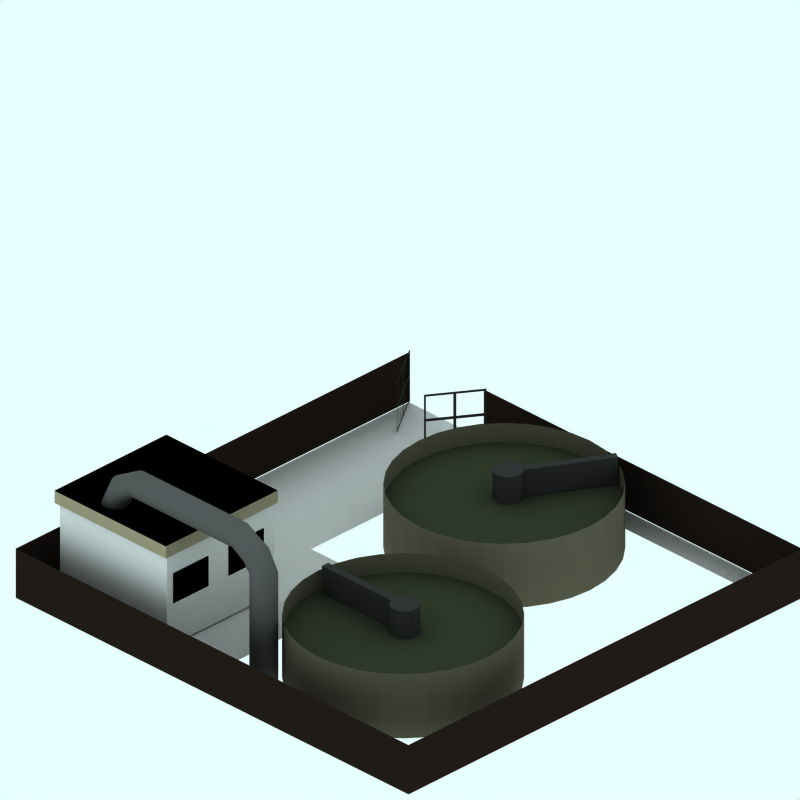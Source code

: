 # Source: 1960-sewage-works.blend  (saved by Blender 2.43.0; exported with 4.5.12 LTS)
import bpy
from mathutils import Matrix  # noqa: F401  (used for matrix-valued properties, if any)

bpy.ops.wm.read_factory_settings(use_empty=True)
scene = bpy.context.scene
scene.name = 'Scene'

# ---- collections
col_collection_1 = bpy.data.collections.new('Collection 1'); scene.collection.children.link(col_collection_1)
col_collection_2 = bpy.data.collections.new('Collection 2'); scene.collection.children.link(col_collection_2)
col_collection_2.hide_render = True
col_collection_2.hide_viewport = True
col_collection_3 = bpy.data.collections.new('Collection 3'); scene.collection.children.link(col_collection_3)

# ---- materials (node trees are filled in below, after node groups)
mat_interior = bpy.data.materials.new('Interior')
mat_interior.alpha_threshold = 0.0
mat_interior.diffuse_color = (0.0, 0.0, 0.0, 1.0)
mat_interior.roughness = 0.5
mat_interior.line_color = (0.0, 0.0, 0.0, 1.0)
mat_panel_001 = bpy.data.materials.new('Panel.001')
mat_panel_001.alpha_threshold = 0.0
mat_panel_001.preview_render_type = 'CUBE'
mat_panel_001.diffuse_color = (0.6299, 0.5956, 0.4932, 1.0)
mat_panel_001.specular_color = (1.0, 0.9999, 0.9999)
mat_panel_001.roughness = 0.5
mat_panel_001.line_color = (0.0, 0.0, 0.0, 1.0)
mat_material_005 = bpy.data.materials.new('Material.005')
mat_material_005.alpha_threshold = 0.0
mat_material_005.diffuse_color = (0.3454, 0.3454, 0.3454, 1.0)
mat_material_005.roughness = 0.5
mat_material_005.line_color = (0.0, 0.0, 0.0, 1.0)
mat_material_002 = bpy.data.materials.new('Material.002')
mat_material_002.alpha_threshold = 0.0
mat_material_002.diffuse_color = (0.4165, 0.3989, 0.332, 1.0)
mat_material_002.roughness = 0.5
mat_material_002.line_color = (0.0, 0.0, 0.0, 1.0)
mat_material_003 = bpy.data.materials.new('Material.003')
mat_material_003.alpha_threshold = 0.0
mat_material_003.diffuse_color = (0.2112, 0.2387, 0.175, 1.0)
mat_material_003.roughness = 0.5
mat_material_003.line_color = (0.0, 0.0, 0.0, 1.0)
mat_material_004 = bpy.data.materials.new('Material.004')
mat_material_004.alpha_threshold = 0.0
mat_material_004.diffuse_color = (0.2031, 0.2031, 0.2031, 1.0)
mat_material_004.roughness = 0.5
mat_material_004.line_color = (0.0, 0.0, 0.0, 1.0)
mat_feltroof = bpy.data.materials.new('FeltRoof')
mat_feltroof.alpha_threshold = 0.0
mat_feltroof.preview_render_type = 'FLAT'
mat_feltroof.diffuse_color = (0.0001, 9.999e-05, 9.999e-05, 1.0)
mat_feltroof.specular_color = (0.3765, 0.37, 0.37)
mat_feltroof.roughness = 0.5
mat_feltroof.line_color = (0.0, 0.0, 0.0, 1.0)
mat_brick = bpy.data.materials.new('Brick')
mat_brick.alpha_threshold = 0.0
mat_brick.preview_render_type = 'CUBE'
mat_brick.diffuse_color = (0.9216, 0.9215, 0.9215, 1.0)
mat_brick.specular_color = (1.0, 0.9999, 0.9999)
mat_brick.roughness = 0.5
mat_brick.line_color = (0.0, 0.0, 0.0, 1.0)
mat_brick_001 = bpy.data.materials.new('Brick.001')
mat_brick_001.alpha_threshold = 0.0
mat_brick_001.preview_render_type = 'CUBE'
mat_brick_001.diffuse_color = (0.132, 0.1042, 0.0883, 1.0)
mat_brick_001.specular_color = (1.0, 0.9999, 0.9999)
mat_brick_001.roughness = 0.5
mat_brick_001.line_color = (0.0, 0.0, 0.0, 1.0)
mat_material = bpy.data.materials.new('Material')
mat_material.alpha_threshold = 0.0
mat_material.diffuse_color = (0.1889, 0.1889, 0.1889, 1.0)
mat_material.roughness = 0.5
mat_material.line_color = (0.0, 0.0, 0.0, 1.0)
mat_wood = bpy.data.materials.new('Wood')
mat_wood.alpha_threshold = 0.0
mat_wood.preview_render_type = 'CUBE'
mat_wood.diffuse_color = (0.196, 0.1493, 0.05721, 1.0)
mat_wood.specular_color = (1.0, 0.9999, 0.9999)
mat_wood.roughness = 0.5
mat_wood.line_color = (0.0, 0.0, 0.0, 1.0)
mat_pavement = bpy.data.materials.new('Pavement')
mat_pavement.alpha_threshold = 0.0
mat_pavement.preview_render_type = 'CUBE'
mat_pavement.diffuse_color = (0.8111, 0.8031, 0.8031, 1.0)
mat_pavement.specular_color = (1.0, 0.9999, 0.9999)
mat_pavement.roughness = 0.5
mat_pavement.line_color = (0.0, 0.0, 0.0, 1.0)

# ---- material node trees

# ---- world
world_world = bpy.data.worlds.new('World'); scene.world = world_world
world_world.color = (0.9059, 1.0, 1.0)
world_world.use_sun_shadow = False
world_world.sun_shadow_jitter_overblur = 0.0
world_world.cycles.sampling_method = 'MANUAL'
world_world.cycles.sample_map_resolution = 256

# ---- cameras
cam_camera_001 = bpy.data.cameras.new('Camera.001')
cam_camera_001.type = 'ORTHO'
cam_camera_001.passepartout_alpha = 0.2
cam_camera_001.clip_end = 100.0
cam_camera_001.lens = 35.0
cam_camera_001.ortho_scale = 12.0
cam_camera_001.display_size = 5.91
cam_camera_001.show_passepartout = False
cam_camera_001.show_safe_areas = True
cam_camera_001.dof.focus_distance = 0.0
cam_camera_001.dof.aperture_fstop = 128.0

# ---- lights
light_lamp = bpy.data.lights.new('Lamp', 'SPOT')
light_lamp.transmission_factor = 0.0
light_lamp.energy = 8.0
light_lamp.shadow_buffer_clip_start = 0.5
light_lamp.shadow_soft_size = 1.0
light_lamp.shadow_maximum_resolution = 0.006
light_lamp.use_absolute_resolution = True
light_lamp.cycles.use_multiple_importance_sampling = False

# ---- meshes
me_plane_004 = bpy.data.meshes.new('Plane.004')
me_plane_004.from_pydata([(0.6437, 0.2597, 1.972), (0.6437, -0.2597, 1.972), (-0.1, -0.2597, 1.972), (-0.1, 0.2597, 1.972)], [], [(0, 3, 2, 1)])
me_plane_004.materials.append(mat_interior)
me_plane_004.use_remesh_preserve_volume = False
me_plane_004.use_remesh_preserve_attributes = False
me_plane_004.use_mirror_vertex_groups = False
me_plane_004.update()
me_plane_003 = bpy.data.meshes.new('Plane.003')
me_plane_003.from_pydata([(0.6437, 0.2597, 1.972), (0.6437, -0.2597, 1.972), (-0.1, -0.2597, 1.972), (-0.1, 0.2597, 1.972)], [], [(0, 3, 2, 1)])
me_plane_003.materials.append(mat_interior)
me_plane_003.use_remesh_preserve_volume = False
me_plane_003.use_remesh_preserve_attributes = False
me_plane_003.use_mirror_vertex_groups = False
me_plane_003.update()
me_plane_002 = bpy.data.meshes.new('Plane.002')
me_plane_002.from_pydata([(0.6437, 0.2597, 1.972), (0.6437, -0.2597, 1.972), (-0.1, -0.2597, 1.972), (-0.1, 0.2597, 1.972)], [], [(0, 3, 2, 1)])
me_plane_002.materials.append(mat_interior)
me_plane_002.use_remesh_preserve_volume = False
me_plane_002.use_remesh_preserve_attributes = False
me_plane_002.use_mirror_vertex_groups = False
me_plane_002.update()
me_plane_001 = bpy.data.meshes.new('Plane.001')
me_plane_001.from_pydata([(0.297, -0.7699, 1.934), (0.297, 0.5607, 1.934), (-0.297, 0.5607, 1.934), (-0.297, -0.7699, 1.934)], [], [(0, 3, 2, 1)])
me_plane_001.materials.append(mat_panel_001)
me_plane_001.use_remesh_preserve_volume = False
me_plane_001.use_remesh_preserve_attributes = False
me_plane_001.use_mirror_vertex_groups = False
me_plane_001.update()
me_cylinder_005 = bpy.data.meshes.new('Cylinder.005')
me_cylinder_005.from_pydata([(0.1526, 0.1526, -0.9999), (0.1794, 0.1199, -0.9999), (0.1993, 0.08256, -0.9999), (0.2116, 0.04209, -0.9999), (0.2158, -4.469e-07, -0.9999), (0.2116, -0.04209, -0.9999), (0.1993, -0.08257, -0.9999), (0.1794, -0.1199, -0.9999), (0.1526, -0.1526, -0.9999), (0.1199, -0.1794, -0.9999), (0.08256, -0.1993, -0.9999), (0.04209, -0.2116, -0.9999), (-4.683e-07, -0.2158, -0.9999), (-0.04209, -0.2116, -0.9999), (-0.08257, -0.1993, -0.9999), (-0.1199, -0.1794, -0.9999), (-0.1526, -0.1526, -0.9999), (-0.1794, -0.1199, -0.9999), (-0.1993, -0.08257, -0.9999), (-0.2116, -0.04209, -0.9999), (-0.2158, -2.549e-07, -0.9999), (-0.2116, 0.04209, -0.9999), (-0.1993, 0.08257, -0.9999), (-0.1794, 0.1199, -0.9999), (-0.1526, 0.1526, -0.9999), (-0.1199, 0.1794, -0.9999), (-0.08257, 0.1993, -0.9999), (-0.04209, 0.2116, -0.9999), (-5.168e-08, 0.2158, -0.9999), (0.04209, 0.2116, -0.9999), (0.08257, 0.1993, -0.9999), (0.1199, 0.1794, -0.9999), (0.1526, 0.1526, 0.8745), (0.1794, 0.1199, 0.8745), (0.1993, 0.08256, 0.8745), (0.2116, 0.04209, 0.8745), (0.2158, -9.476e-07, 0.8745), (0.2116, -0.04209, 0.8745), (0.1993, -0.08257, 0.8745), (0.1794, -0.1199, 0.8745), (0.1526, -0.1526, 0.8745), (0.1199, -0.1794, 0.8745), (0.08256, -0.1993, 0.8745), (0.04209, -0.2116, 0.8745), (-1.974e-07, -0.2158, 0.8745), (-0.04209, -0.2116, 0.8745), (-0.08257, -0.1993, 0.8745), (-0.1199, -0.1794, 0.8745), (-0.1526, -0.1526, 0.8745), (-0.1794, -0.1199, 0.8745), (-0.1993, -0.08257, 0.8745), (-0.2116, -0.04209, 0.8745), (-0.2158, -1.349e-06, 0.8745), (-0.2116, 0.04209, 0.8745), (-0.1993, 0.08256, 0.8745), (-0.1794, 0.1199, 0.8745), (-0.1526, 0.1526, 0.8745), (-0.1199, 0.1794, 0.8745), (-0.08257, 0.1993, 0.8745), (-0.04209, 0.2116, 0.8745), (-1.969e-06, 0.2158, 0.8745), (0.04209, 0.2116, 0.8745), (0.08256, 0.1993, 0.8745), (0.1199, 0.1794, 0.8745), (-3.98e-07, -4.632e-07, -0.9999), (0.1199, 0.2837, 0.9985), (0.08256, 0.2978, 0.9844), (0.04209, 0.3065, 0.9758), (-1.964e-06, 0.3094, 0.9728), (-0.04209, 0.3065, 0.9758), (-0.08257, 0.2978, 0.9844), (-0.1199, 0.2837, 0.9985), (-0.1526, 0.2647, 1.018), (-0.1794, 0.2416, 1.041), (-0.1993, 0.2152, 1.067), (-0.2116, 0.1866, 1.096), (-0.2158, 0.1568, 1.125), (-0.2116, 0.1271, 1.155), (-0.1993, 0.09845, 1.184), (-0.1794, 0.07207, 1.21), (-0.1526, 0.04896, 1.233), (-0.1199, 0.02998, 1.252), (-0.08257, 0.01588, 1.266), (-0.04209, 0.007203, 1.275), (-2.02e-07, 0.004272, 1.278), (0.04209, 0.007203, 1.275), (0.08256, 0.01588, 1.266), (0.1199, 0.02998, 1.252), (0.1526, 0.04896, 1.233), (0.1794, 0.07207, 1.21), (0.1993, 0.09845, 1.184), (0.2116, 0.1271, 1.155), (0.2158, 0.1568, 1.125), (0.2116, 0.1866, 1.096), (0.1993, 0.2152, 1.067), (0.1794, 0.2416, 1.041), (0.1526, 0.2647, 1.018), (0.1526, 0.5071, 1.177), (0.1794, 0.5071, 1.209), (0.1993, 0.5071, 1.247), (0.2116, 0.5071, 1.287), (0.2158, 0.5071, 1.329), (0.2116, 0.5071, 1.371), (0.1993, 0.5071, 1.412), (0.1794, 0.5071, 1.449), (0.1526, 0.5071, 1.482), (0.1199, 0.5071, 1.509), (0.08256, 0.5071, 1.529), (0.04209, 0.5071, 1.541), (-2.117e-07, 0.5071, 1.545), (-0.04209, 0.5071, 1.541), (-0.08257, 0.5071, 1.529), (-0.1199, 0.5071, 1.509), (-0.1526, 0.5071, 1.482), (-0.1794, 0.5071, 1.449), (-0.1993, 0.5071, 1.412), (-0.2116, 0.5071, 1.371), (-0.2158, 0.5071, 1.329), (-0.2116, 0.5071, 1.287), (-0.1993, 0.5071, 1.247), (-0.1794, 0.5071, 1.209), (-0.1526, 0.5071, 1.177), (-0.1199, 0.5071, 1.15), (-0.08257, 0.5071, 1.13), (-0.04209, 0.5071, 1.118), (-1.97e-06, 0.5071, 1.114), (0.04209, 0.5071, 1.118), (0.08256, 0.5071, 1.13), (0.1199, 0.5071, 1.15), (0.1199, 2.692, 1.15), (0.08256, 2.692, 1.13), (0.04209, 2.692, 1.118), (-1.97e-06, 2.692, 1.114), (-0.04209, 2.692, 1.118), (-0.08257, 2.692, 1.13), (-0.1199, 2.692, 1.15), (-0.1526, 2.692, 1.177), (-0.1794, 2.692, 1.209), (-0.1993, 2.692, 1.247), (-0.2116, 2.692, 1.287), (-0.2158, 2.692, 1.329), (-0.2116, 2.692, 1.371), (-0.1993, 2.692, 1.412), (-0.1794, 2.692, 1.449), (-0.1526, 2.692, 1.482), (-0.1199, 2.692, 1.509), (-0.08257, 2.692, 1.529), (-0.04209, 2.692, 1.541), (-2.117e-07, 2.692, 1.545), (0.04209, 2.692, 1.541), (0.08256, 2.692, 1.529), (0.1199, 2.692, 1.509), (0.1526, 2.692, 1.482), (0.1794, 2.692, 1.449), (0.1993, 2.692, 1.412), (0.2116, 2.692, 1.371), (0.2158, 2.692, 1.329), (0.2116, 2.692, 1.287), (0.1993, 2.692, 1.247), (0.1794, 2.692, 1.209), (0.1526, 2.692, 1.177), (0.1526, 2.888, 1.023), (0.1794, 2.911, 1.046), (0.1993, 2.937, 1.072), (0.2116, 2.966, 1.101), (0.2158, 2.996, 1.131), (0.2116, 3.025, 1.16), (0.1993, 3.054, 1.189), (0.1794, 3.08, 1.215), (0.1526, 3.103, 1.238), (0.1199, 3.122, 1.257), (0.08256, 3.136, 1.272), (0.04209, 3.145, 1.28), (-2.098e-07, 3.148, 1.283), (-0.04209, 3.145, 1.28), (-0.08257, 3.136, 1.272), (-0.1199, 3.122, 1.257), (-0.1526, 3.103, 1.238), (-0.1794, 3.08, 1.215), (-0.1993, 3.054, 1.189), (-0.2116, 3.025, 1.16), (-0.2158, 2.996, 1.131), (-0.2116, 2.966, 1.101), (-0.1993, 2.937, 1.072), (-0.1794, 2.911, 1.046), (-0.1526, 2.888, 1.023), (-0.1199, 2.869, 1.004), (-0.08257, 2.855, 0.9897), (-0.04209, 2.846, 0.981), (-1.972e-06, 2.843, 0.9781), (0.04209, 2.846, 0.981), (0.08256, 2.855, 0.9897), (0.1199, 2.869, 1.004), (-4.059e-07, 3.236, 0.6287), (0.1199, 3.057, 0.6287), (0.08256, 3.037, 0.6287), (0.04209, 3.024, 0.6287), (-1.977e-06, 3.02, 0.6287), (-0.04209, 3.024, 0.6287), (-0.08257, 3.037, 0.6287), (-0.1199, 3.057, 0.6287), (-0.1526, 3.083, 0.6287), (-0.1794, 3.116, 0.6287), (-0.1993, 3.153, 0.6287), (-0.2116, 3.194, 0.6287), (-0.2158, 3.236, 0.6287), (-0.2116, 3.278, 0.6287), (-0.1993, 3.319, 0.6287), (-0.1794, 3.356, 0.6287), (-0.1526, 3.389, 0.6287), (-0.1199, 3.415, 0.6287), (-0.08257, 3.435, 0.6287), (-0.04209, 3.448, 0.6287), (-2.053e-07, 3.452, 0.6287), (0.04209, 3.448, 0.6287), (0.08256, 3.435, 0.6287), (0.1199, 3.415, 0.6287), (0.1526, 3.389, 0.6287), (0.1794, 3.356, 0.6287), (0.1993, 3.319, 0.6287), (0.2116, 3.278, 0.6287), (0.2158, 3.236, 0.6287), (0.2116, 3.194, 0.6287), (0.1993, 3.153, 0.6287), (0.1794, 3.116, 0.6287), (0.1526, 3.083, 0.6287)], [], [(64, 0, 1), (64, 1, 2), (64, 2, 3), (64, 3, 4), (64, 4, 5), (64, 5, 6), (64, 6, 7), (64, 7, 8), (64, 8, 9), (64, 9, 10), (64, 10, 11), (64, 11, 12), (64, 12, 13), (64, 13, 14), (64, 14, 15), (64, 15, 16), (64, 16, 17), (64, 17, 18), (64, 18, 19), (64, 19, 20), (64, 20, 21), (64, 21, 22), (64, 22, 23), (64, 23, 24), (64, 24, 25), (64, 25, 26), (64, 26, 27), (64, 27, 28), (64, 28, 29), (64, 29, 30), (64, 30, 31), (31, 0, 64), (0, 32, 33, 1), (1, 33, 34, 2), (2, 34, 35, 3), (3, 35, 36, 4), (4, 36, 37, 5), (5, 37, 38, 6), (6, 38, 39, 7), (7, 39, 40, 8), (8, 40, 41, 9), (9, 41, 42, 10), (10, 42, 43, 11), (11, 43, 44, 12), (12, 44, 45, 13), (13, 45, 46, 14), (14, 46, 47, 15), (15, 47, 48, 16), (16, 48, 49, 17), (17, 49, 50, 18), (18, 50, 51, 19), (19, 51, 52, 20), (20, 52, 53, 21), (21, 53, 54, 22), (22, 54, 55, 23), (23, 55, 56, 24), (24, 56, 57, 25), (25, 57, 58, 26), (26, 58, 59, 27), (27, 59, 60, 28), (28, 60, 61, 29), (29, 61, 62, 30), (30, 62, 63, 31), (32, 0, 31, 63), (32, 63, 65, 96), (63, 62, 66, 65), (62, 61, 67, 66), (61, 60, 68, 67), (60, 59, 69, 68), (59, 58, 70, 69), (58, 57, 71, 70), (57, 56, 72, 71), (56, 55, 73, 72), (55, 54, 74, 73), (54, 53, 75, 74), (53, 52, 76, 75), (52, 51, 77, 76), (51, 50, 78, 77), (50, 49, 79, 78), (49, 48, 80, 79), (48, 47, 81, 80), (47, 46, 82, 81), (46, 45, 83, 82), (45, 44, 84, 83), (44, 43, 85, 84), (43, 42, 86, 85), (42, 41, 87, 86), (41, 40, 88, 87), (40, 39, 89, 88), (39, 38, 90, 89), (38, 37, 91, 90), (37, 36, 92, 91), (36, 35, 93, 92), (35, 34, 94, 93), (34, 33, 95, 94), (33, 32, 96, 95), (95, 96, 97, 98), (94, 95, 98, 99), (93, 94, 99, 100), (92, 93, 100, 101), (91, 92, 101, 102), (90, 91, 102, 103), (89, 90, 103, 104), (88, 89, 104, 105), (87, 88, 105, 106), (86, 87, 106, 107), (85, 86, 107, 108), (84, 85, 108, 109), (83, 84, 109, 110), (82, 83, 110, 111), (81, 82, 111, 112), (80, 81, 112, 113), (79, 80, 113, 114), (78, 79, 114, 115), (77, 78, 115, 116), (76, 77, 116, 117), (75, 76, 117, 118), (74, 75, 118, 119), (73, 74, 119, 120), (72, 73, 120, 121), (71, 72, 121, 122), (70, 71, 122, 123), (69, 70, 123, 124), (68, 69, 124, 125), (67, 68, 125, 126), (66, 67, 126, 127), (65, 66, 127, 128), (96, 65, 128, 97), (97, 128, 129, 160), (128, 127, 130, 129), (127, 126, 131, 130), (126, 125, 132, 131), (125, 124, 133, 132), (124, 123, 134, 133), (123, 122, 135, 134), (122, 121, 136, 135), (121, 120, 137, 136), (120, 119, 138, 137), (119, 118, 139, 138), (118, 117, 140, 139), (117, 116, 141, 140), (116, 115, 142, 141), (115, 114, 143, 142), (114, 113, 144, 143), (113, 112, 145, 144), (112, 111, 146, 145), (111, 110, 147, 146), (110, 109, 148, 147), (109, 108, 149, 148), (108, 107, 150, 149), (107, 106, 151, 150), (106, 105, 152, 151), (105, 104, 153, 152), (104, 103, 154, 153), (103, 102, 155, 154), (102, 101, 156, 155), (101, 100, 157, 156), (100, 99, 158, 157), (99, 98, 159, 158), (98, 97, 160, 159), (159, 160, 161, 162), (158, 159, 162, 163), (157, 158, 163, 164), (156, 157, 164, 165), (155, 156, 165, 166), (154, 155, 166, 167), (153, 154, 167, 168), (152, 153, 168, 169), (151, 152, 169, 170), (150, 151, 170, 171), (149, 150, 171, 172), (148, 149, 172, 173), (147, 148, 173, 174), (146, 147, 174, 175), (145, 146, 175, 176), (144, 145, 176, 177), (143, 144, 177, 178), (142, 143, 178, 179), (141, 142, 179, 180), (140, 141, 180, 181), (139, 140, 181, 182), (138, 139, 182, 183), (137, 138, 183, 184), (136, 137, 184, 185), (135, 136, 185, 186), (134, 135, 186, 187), (133, 134, 187, 188), (132, 133, 188, 189), (131, 132, 189, 190), (130, 131, 190, 191), (129, 130, 191, 192), (160, 129, 192, 161), (161, 192, 194, 225), (192, 191, 195, 194), (191, 190, 196, 195), (190, 189, 197, 196), (189, 188, 198, 197), (188, 187, 199, 198), (187, 186, 200, 199), (186, 185, 201, 200), (185, 184, 202, 201), (184, 183, 203, 202), (183, 182, 204, 203), (182, 181, 205, 204), (181, 180, 206, 205), (180, 179, 207, 206), (179, 178, 208, 207), (178, 177, 209, 208), (177, 176, 210, 209), (176, 175, 211, 210), (175, 174, 212, 211), (174, 173, 213, 212), (173, 172, 214, 213), (172, 171, 215, 214), (171, 170, 216, 215), (170, 169, 217, 216), (169, 168, 218, 217), (168, 167, 219, 218), (167, 166, 220, 219), (166, 165, 221, 220), (165, 164, 222, 221), (164, 163, 223, 222), (163, 162, 224, 223), (162, 161, 225, 224), (193, 224, 225), (193, 223, 224), (193, 222, 223), (193, 221, 222), (193, 220, 221), (193, 219, 220), (193, 218, 219), (193, 217, 218), (193, 216, 217), (193, 215, 216), (193, 214, 215), (193, 213, 214), (193, 212, 213), (193, 211, 212), (193, 210, 211), (193, 209, 210), (193, 208, 209), (193, 207, 208), (193, 206, 207), (193, 205, 206), (193, 204, 205), (193, 203, 204), (193, 202, 203), (193, 201, 202), (193, 200, 201), (193, 199, 200), (193, 198, 199), (193, 197, 198), (193, 196, 197), (193, 195, 196), (193, 194, 195), (193, 225, 194)])
me_cylinder_005.polygons.foreach_set('use_smooth', [True] * 256)
me_cylinder_005.materials.append(mat_material_005)
me_cylinder_005.use_remesh_preserve_volume = False
me_cylinder_005.use_remesh_preserve_attributes = False
me_cylinder_005.use_mirror_vertex_groups = False
me_cylinder_005.update()
me_cylinder_004 = bpy.data.meshes.new('Cylinder.004')
me_cylinder_004.from_pydata([(-1.283, -1.283, -1.036), (-1.509, -1.008, -1.036), (-1.676, -0.6944, -1.036), (-1.78, -0.354, -1.036), (-1.815, -1.799e-06, -1.036), (-1.78, 0.354, -1.036), (-1.676, 0.6944, -1.036), (-1.509, 1.008, -1.036), (-1.283, 1.283, -1.036), (-1.008, 1.509, -1.036), (-0.6944, 1.676, -1.036), (-0.354, 1.78, -1.036), (-8.372e-07, 1.815, -1.036), (0.354, 1.78, -1.036), (0.6944, 1.676, -1.036), (1.008, 1.509, -1.036), (1.283, 1.283, -1.036), (1.509, 1.008, -1.036), (1.676, 0.6944, -1.036), (1.78, 0.354, -1.036), (1.815, -3.414e-06, -1.036), (1.78, -0.354, -1.036), (1.676, -0.6944, -1.036), (1.509, -1.008, -1.036), (1.283, -1.283, -1.036), (1.008, -1.509, -1.036), (0.6944, -1.676, -1.036), (0.354, -1.78, -1.036), (-4.341e-06, -1.815, -1.036), (-0.354, -1.78, -1.036), (-0.6944, -1.676, -1.036), (-1.008, -1.509, -1.036), (-1.283, -1.283, -1.815), (-1.509, -1.008, -1.815), (-1.676, -0.6944, -1.815), (-1.78, -0.354, -1.815), (-1.815, 2.412e-06, -1.815), (-1.78, 0.354, -1.815), (-1.676, 0.6944, -1.815), (-1.509, 1.008, -1.815), (-1.283, 1.283, -1.815), (-1.008, 1.509, -1.815), (-0.6944, 1.676, -1.815), (-0.354, 1.78, -1.815), (-3.116e-06, 1.815, -1.815), (0.354, 1.78, -1.815), (0.6944, 1.676, -1.815), (1.008, 1.509, -1.815), (1.283, 1.283, -1.815), (1.509, 1.008, -1.815), (1.676, 0.6944, -1.815), (1.78, 0.354, -1.815), (1.815, 5.786e-06, -1.815), (1.78, -0.354, -1.815), (1.676, -0.6944, -1.815), (1.509, -1.008, -1.815), (1.283, -1.283, -1.815), (1.008, -1.509, -1.815), (0.6944, -1.676, -1.815), (0.354, -1.78, -1.815), (1.178e-05, -1.815, -1.815), (-0.354, -1.78, -1.815), (-0.6944, -1.676, -1.815), (-1.008, -1.509, -1.815), (-1.429e-06, -1.662e-06, -1.815), (-1.283, -1.283, -0.7046), (-1.509, -1.008, -0.7046), (-1.676, -0.6944, -0.7046), (-1.78, -0.354, -0.7046), (-1.815, -1.799e-06, -0.7046), (-1.78, 0.354, -0.7046), (-1.676, 0.6944, -0.7046), (-1.509, 1.008, -0.7046), (-1.283, 1.283, -0.7046), (-1.008, 1.509, -0.7046), (-0.6944, 1.676, -0.7046), (-0.354, 1.78, -0.7046), (-8.372e-07, 1.815, -0.7046), (0.354, 1.78, -0.7046), (0.6944, 1.676, -0.7046), (1.008, 1.509, -0.7046), (1.283, 1.283, -0.7046), (1.509, 1.008, -0.7046), (1.676, 0.6944, -0.7046), (1.78, 0.354, -0.7046), (1.815, -3.414e-06, -0.7046), (1.78, -0.354, -0.7046), (1.676, -0.6944, -0.7046), (1.509, -1.008, -0.7046), (1.283, -1.283, -0.7046), (1.008, -1.509, -0.7046), (0.6944, -1.676, -0.7046), (0.354, -1.78, -0.7046), (-4.341e-06, -1.815, -0.7046), (-0.354, -1.78, -0.7046), (-0.6944, -1.676, -0.7046), (-1.008, -1.509, -0.7046)], [], [(64, 33, 32), (64, 34, 33), (64, 35, 34), (64, 36, 35), (64, 37, 36), (64, 38, 37), (64, 39, 38), (64, 40, 39), (64, 41, 40), (64, 42, 41), (64, 43, 42), (64, 44, 43), (64, 45, 44), (64, 46, 45), (64, 47, 46), (64, 48, 47), (64, 49, 48), (64, 50, 49), (64, 51, 50), (64, 52, 51), (64, 53, 52), (64, 54, 53), (64, 55, 54), (64, 56, 55), (64, 57, 56), (64, 58, 57), (64, 59, 58), (64, 60, 59), (64, 61, 60), (64, 62, 61), (64, 63, 62), (64, 32, 63), (0, 32, 33, 1), (1, 33, 34, 2), (2, 34, 35, 3), (3, 35, 36, 4), (4, 36, 37, 5), (5, 37, 38, 6), (6, 38, 39, 7), (7, 39, 40, 8), (8, 40, 41, 9), (9, 41, 42, 10), (10, 42, 43, 11), (11, 43, 44, 12), (12, 44, 45, 13), (13, 45, 46, 14), (14, 46, 47, 15), (15, 47, 48, 16), (16, 48, 49, 17), (17, 49, 50, 18), (18, 50, 51, 19), (19, 51, 52, 20), (20, 52, 53, 21), (21, 53, 54, 22), (22, 54, 55, 23), (23, 55, 56, 24), (24, 56, 57, 25), (25, 57, 58, 26), (26, 58, 59, 27), (27, 59, 60, 28), (28, 60, 61, 29), (29, 61, 62, 30), (30, 62, 63, 31), (32, 0, 31, 63), (0, 1, 66, 65), (1, 2, 67, 66), (2, 3, 68, 67), (3, 4, 69, 68), (4, 5, 70, 69), (5, 6, 71, 70), (6, 7, 72, 71), (7, 8, 73, 72), (8, 9, 74, 73), (9, 10, 75, 74), (10, 11, 76, 75), (11, 12, 77, 76), (12, 13, 78, 77), (13, 14, 79, 78), (14, 15, 80, 79), (15, 16, 81, 80), (16, 17, 82, 81), (17, 18, 83, 82), (18, 19, 84, 83), (19, 20, 85, 84), (20, 21, 86, 85), (21, 22, 87, 86), (22, 23, 88, 87), (23, 24, 89, 88), (24, 25, 90, 89), (25, 26, 91, 90), (26, 27, 92, 91), (27, 28, 93, 92), (28, 29, 94, 93), (29, 30, 95, 94), (30, 31, 96, 95), (31, 0, 65, 96), (8, 9, 21, 22), (9, 10, 20, 21), (10, 11, 19, 20), (11, 12, 18, 19), (12, 13, 17, 18), (13, 14, 16, 17), (14, 15, 16), (7, 8, 22, 23), (6, 7, 23, 24), (5, 6, 24, 25), (4, 5, 25, 26), (3, 4, 26, 27), (2, 3, 27, 28), (1, 2, 28, 29), (0, 1, 29, 30), (0, 30, 31)])
me_cylinder_004.polygons.foreach_set('material_index', [0, 0, 0, 0, 0, 0, 0, 0, 0, 0, 0, 0, 0, 0, 0, 0, 0, 0, 0, 0, 0, 0, 0, 0, 0, 0, 0, 0, 0, 0, 0, 0, 0, 0, 0, 0, 0, 0, 0, 0, 0, 0, 0, 0, 0, 0, 0, 0, 0, 0, 0, 0, 0, 0, 0, 0, 0, 0, 0, 0, 0, 0, 0, 0, 0, 0, 0, 0, 0, 0, 0, 0, 0, 0, 0, 0, 0, 0, 0, 0, 0, 0, 0, 0, 0, 0, 0, 0, 0, 0, 0, 0, 0, 0, 0, 0, 1, 1, 1, 1, 1, 1, 1, 1, 1, 1, 1, 1, 1, 1, 1, 1])
me_cylinder_004.materials.append(mat_material_002)
me_cylinder_004.materials.append(mat_material_003)
me_cylinder_004.use_remesh_preserve_volume = False
me_cylinder_004.use_remesh_preserve_attributes = False
me_cylinder_004.use_mirror_vertex_groups = False
me_cylinder_004.update()
me_cylinder_003 = bpy.data.meshes.new('Cylinder.003')
me_cylinder_003.from_pydata([(0.09381, 0.1664, -0.9615), (0.1231, 0.1308, -0.9615), (0.1448, 0.09007, -0.9615), (0.1582, 0.04592, -0.9615), (0.1628, -4.338e-07, -0.9615), (0.1582, -0.04592, -0.9615), (0.1448, -0.09007, -0.9615), (0.1231, -0.1308, -0.9615), (0.09381, -0.1664, -0.9615), (0.05815, -0.1957, -0.9615), (0.01746, -0.2174, -0.9615), (-0.02669, -0.2308, -0.9615), (-0.07261, -0.2354, -0.9615), (-0.1185, -0.2308, -0.9615), (-0.1627, -0.2174, -0.9615), (-0.2034, -0.1957, -0.9615), (-0.239, -0.1664, -0.9615), (-0.2683, -0.1308, -0.9615), (-0.2901, -0.09007, -0.9615), (-0.3035, -0.04592, -0.9615), (-0.308, -2.244e-07, -0.9615), (-0.3035, 0.04592, -0.9615), (-0.2901, 0.09007, -0.9615), (-0.2683, 0.1308, -0.9615), (-0.239, 0.1664, -0.9615), (-0.2034, 0.1957, -0.9615), (-0.1627, 0.2174, -0.9615), (-0.1185, 0.2308, -0.9615), (-0.07261, 0.2354, -0.9615), (-0.02669, 0.2308, -0.9615), (0.01746, 0.2174, -0.9615), (0.05815, 0.1957, -0.9615), (0.09381, 0.1664, 0.2354), (0.1231, 0.1308, 0.2354), (0.1448, 0.09007, 0.2354), (0.1582, 0.04592, 0.2354), (0.1628, -9.8e-07, 0.2354), (0.1582, -0.04592, 0.2354), (0.1448, -0.09007, 0.2354), (0.1231, -0.1308, 0.2354), (0.09381, -0.1664, 0.2354), (0.05815, -0.1957, 0.2354), (0.01746, -0.2174, 0.2354), (-0.02669, -0.2308, 0.2354), (-0.07261, -0.2354, 0.2354), (-0.1185, -0.2308, 0.2354), (-0.1627, -0.2174, 0.2354), (-0.2034, -0.1957, 0.2354), (-0.239, -0.1664, 0.2354), (-0.2683, -0.1308, 0.2354), (-0.2901, -0.09007, 0.2354), (-0.3035, -0.04592, 0.2354), (-0.308, -1.418e-06, 0.2354), (-0.3035, 0.04592, 0.2354), (-0.2901, 0.09007, 0.2354), (-0.2683, 0.1308, 0.2354), (-0.239, 0.1664, 0.2354), (-0.2034, 0.1957, 0.2354), (-0.1627, 0.2174, 0.2354), (-0.1185, 0.2308, 0.2354), (-0.07261, 0.2354, 0.2354), (-0.0267, 0.2308, 0.2354), (0.01746, 0.2174, 0.2354), (0.05815, 0.1957, 0.2354), (-0.07261, -4.516e-07, -0.9615), (-0.07261, -4.516e-07, 0.2354), (-0.1379, 1.69, 0.2295), (-0.1379, 1.69, -0.2295), (-0.1379, -0.2295, -0.2295), (-0.1379, -0.2295, 0.2295), (-0.007363, 1.69, 0.2295), (-0.007363, 1.69, -0.2295), (-0.007363, -0.2295, -0.2295), (-0.007363, -0.2295, 0.2295)], [], [(64, 0, 1), (65, 33, 32), (64, 1, 2), (65, 34, 33), (64, 2, 3), (65, 35, 34), (64, 3, 4), (65, 36, 35), (64, 4, 5), (65, 37, 36), (64, 5, 6), (65, 38, 37), (64, 6, 7), (65, 39, 38), (64, 7, 8), (65, 40, 39), (64, 8, 9), (65, 41, 40), (64, 9, 10), (65, 42, 41), (64, 10, 11), (65, 43, 42), (64, 11, 12), (65, 44, 43), (64, 12, 13), (65, 45, 44), (64, 13, 14), (65, 46, 45), (64, 14, 15), (65, 47, 46), (64, 15, 16), (65, 48, 47), (64, 16, 17), (65, 49, 48), (64, 17, 18), (65, 50, 49), (64, 18, 19), (65, 51, 50), (64, 19, 20), (65, 52, 51), (64, 20, 21), (65, 53, 52), (64, 21, 22), (65, 54, 53), (64, 22, 23), (65, 55, 54), (64, 23, 24), (65, 56, 55), (64, 24, 25), (65, 57, 56), (64, 25, 26), (65, 58, 57), (64, 26, 27), (65, 59, 58), (64, 27, 28), (65, 60, 59), (64, 28, 29), (65, 61, 60), (64, 29, 30), (65, 62, 61), (64, 30, 31), (65, 63, 62), (31, 0, 64), (65, 32, 63), (0, 32, 33, 1), (1, 33, 34, 2), (2, 34, 35, 3), (3, 35, 36, 4), (4, 36, 37, 5), (5, 37, 38, 6), (6, 38, 39, 7), (7, 39, 40, 8), (8, 40, 41, 9), (9, 41, 42, 10), (10, 42, 43, 11), (11, 43, 44, 12), (12, 44, 45, 13), (13, 45, 46, 14), (14, 46, 47, 15), (15, 47, 48, 16), (16, 48, 49, 17), (17, 49, 50, 18), (18, 50, 51, 19), (19, 51, 52, 20), (20, 52, 53, 21), (21, 53, 54, 22), (22, 54, 55, 23), (23, 55, 56, 24), (24, 56, 57, 25), (25, 57, 58, 26), (26, 58, 59, 27), (27, 59, 60, 28), (28, 60, 61, 29), (29, 61, 62, 30), (30, 62, 63, 31), (32, 0, 31, 63), (68, 69, 66, 67), (70, 73, 72, 71), (66, 70, 71, 67), (67, 71, 72, 68), (68, 72, 73, 69), (69, 73, 70, 66)])
me_cylinder_003.materials.append(mat_material_004)
me_cylinder_003.use_remesh_preserve_volume = False
me_cylinder_003.use_remesh_preserve_attributes = False
me_cylinder_003.use_mirror_vertex_groups = False
me_cylinder_003.update()
me_cylinder_001 = bpy.data.meshes.new('Cylinder.001')
me_cylinder_001.from_pydata([(0.09381, 0.1664, -0.9615), (0.1231, 0.1308, -0.9615), (0.1448, 0.09007, -0.9615), (0.1582, 0.04592, -0.9615), (0.1628, -4.338e-07, -0.9615), (0.1582, -0.04592, -0.9615), (0.1448, -0.09007, -0.9615), (0.1231, -0.1308, -0.9615), (0.09381, -0.1664, -0.9615), (0.05815, -0.1957, -0.9615), (0.01746, -0.2174, -0.9615), (-0.02669, -0.2308, -0.9615), (-0.07261, -0.2354, -0.9615), (-0.1185, -0.2308, -0.9615), (-0.1627, -0.2174, -0.9615), (-0.2034, -0.1957, -0.9615), (-0.239, -0.1664, -0.9615), (-0.2683, -0.1308, -0.9615), (-0.2901, -0.09007, -0.9615), (-0.3035, -0.04592, -0.9615), (-0.308, -2.244e-07, -0.9615), (-0.3035, 0.04592, -0.9615), (-0.2901, 0.09007, -0.9615), (-0.2683, 0.1308, -0.9615), (-0.239, 0.1664, -0.9615), (-0.2034, 0.1957, -0.9615), (-0.1627, 0.2174, -0.9615), (-0.1185, 0.2308, -0.9615), (-0.07261, 0.2354, -0.9615), (-0.02669, 0.2308, -0.9615), (0.01746, 0.2174, -0.9615), (0.05815, 0.1957, -0.9615), (0.09381, 0.1664, 0.2354), (0.1231, 0.1308, 0.2354), (0.1448, 0.09007, 0.2354), (0.1582, 0.04592, 0.2354), (0.1628, -9.8e-07, 0.2354), (0.1582, -0.04592, 0.2354), (0.1448, -0.09007, 0.2354), (0.1231, -0.1308, 0.2354), (0.09381, -0.1664, 0.2354), (0.05815, -0.1957, 0.2354), (0.01746, -0.2174, 0.2354), (-0.02669, -0.2308, 0.2354), (-0.07261, -0.2354, 0.2354), (-0.1185, -0.2308, 0.2354), (-0.1627, -0.2174, 0.2354), (-0.2034, -0.1957, 0.2354), (-0.239, -0.1664, 0.2354), (-0.2683, -0.1308, 0.2354), (-0.2901, -0.09007, 0.2354), (-0.3035, -0.04592, 0.2354), (-0.308, -1.418e-06, 0.2354), (-0.3035, 0.04592, 0.2354), (-0.2901, 0.09007, 0.2354), (-0.2683, 0.1308, 0.2354), (-0.239, 0.1664, 0.2354), (-0.2034, 0.1957, 0.2354), (-0.1627, 0.2174, 0.2354), (-0.1185, 0.2308, 0.2354), (-0.07261, 0.2354, 0.2354), (-0.0267, 0.2308, 0.2354), (0.01746, 0.2174, 0.2354), (0.05815, 0.1957, 0.2354), (-0.07261, -4.516e-07, -0.9615), (-0.07261, -4.516e-07, 0.2354), (-0.1379, 1.69, 0.2295), (-0.1379, 1.69, -0.2295), (-0.1379, -0.2295, -0.2295), (-0.1379, -0.2295, 0.2295), (-0.007363, 1.69, 0.2295), (-0.007363, 1.69, -0.2295), (-0.007363, -0.2295, -0.2295), (-0.007363, -0.2295, 0.2295)], [], [(64, 0, 1), (65, 33, 32), (64, 1, 2), (65, 34, 33), (64, 2, 3), (65, 35, 34), (64, 3, 4), (65, 36, 35), (64, 4, 5), (65, 37, 36), (64, 5, 6), (65, 38, 37), (64, 6, 7), (65, 39, 38), (64, 7, 8), (65, 40, 39), (64, 8, 9), (65, 41, 40), (64, 9, 10), (65, 42, 41), (64, 10, 11), (65, 43, 42), (64, 11, 12), (65, 44, 43), (64, 12, 13), (65, 45, 44), (64, 13, 14), (65, 46, 45), (64, 14, 15), (65, 47, 46), (64, 15, 16), (65, 48, 47), (64, 16, 17), (65, 49, 48), (64, 17, 18), (65, 50, 49), (64, 18, 19), (65, 51, 50), (64, 19, 20), (65, 52, 51), (64, 20, 21), (65, 53, 52), (64, 21, 22), (65, 54, 53), (64, 22, 23), (65, 55, 54), (64, 23, 24), (65, 56, 55), (64, 24, 25), (65, 57, 56), (64, 25, 26), (65, 58, 57), (64, 26, 27), (65, 59, 58), (64, 27, 28), (65, 60, 59), (64, 28, 29), (65, 61, 60), (64, 29, 30), (65, 62, 61), (64, 30, 31), (65, 63, 62), (31, 0, 64), (65, 32, 63), (0, 32, 33, 1), (1, 33, 34, 2), (2, 34, 35, 3), (3, 35, 36, 4), (4, 36, 37, 5), (5, 37, 38, 6), (6, 38, 39, 7), (7, 39, 40, 8), (8, 40, 41, 9), (9, 41, 42, 10), (10, 42, 43, 11), (11, 43, 44, 12), (12, 44, 45, 13), (13, 45, 46, 14), (14, 46, 47, 15), (15, 47, 48, 16), (16, 48, 49, 17), (17, 49, 50, 18), (18, 50, 51, 19), (19, 51, 52, 20), (20, 52, 53, 21), (21, 53, 54, 22), (22, 54, 55, 23), (23, 55, 56, 24), (24, 56, 57, 25), (25, 57, 58, 26), (26, 58, 59, 27), (27, 59, 60, 28), (28, 60, 61, 29), (29, 61, 62, 30), (30, 62, 63, 31), (32, 0, 31, 63), (68, 69, 66, 67), (70, 73, 72, 71), (66, 70, 71, 67), (67, 71, 72, 68), (68, 72, 73, 69), (69, 73, 70, 66)])
me_cylinder_001.materials.append(mat_material_004)
me_cylinder_001.use_remesh_preserve_volume = False
me_cylinder_001.use_remesh_preserve_attributes = False
me_cylinder_001.use_mirror_vertex_groups = False
me_cylinder_001.update()
me_cylinder_002 = bpy.data.meshes.new('Cylinder.002')
me_cylinder_002.from_pydata([(-1.283, -1.283, -1.036), (-1.509, -1.008, -1.036), (-1.676, -0.6944, -1.036), (-1.78, -0.354, -1.036), (-1.815, -1.799e-06, -1.036), (-1.78, 0.354, -1.036), (-1.676, 0.6944, -1.036), (-1.509, 1.008, -1.036), (-1.283, 1.283, -1.036), (-1.008, 1.509, -1.036), (-0.6944, 1.676, -1.036), (-0.354, 1.78, -1.036), (-8.372e-07, 1.815, -1.036), (0.354, 1.78, -1.036), (0.6944, 1.676, -1.036), (1.008, 1.509, -1.036), (1.283, 1.283, -1.036), (1.509, 1.008, -1.036), (1.676, 0.6944, -1.036), (1.78, 0.354, -1.036), (1.815, -3.414e-06, -1.036), (1.78, -0.354, -1.036), (1.676, -0.6944, -1.036), (1.509, -1.008, -1.036), (1.283, -1.283, -1.036), (1.008, -1.509, -1.036), (0.6944, -1.676, -1.036), (0.354, -1.78, -1.036), (-4.341e-06, -1.815, -1.036), (-0.354, -1.78, -1.036), (-0.6944, -1.676, -1.036), (-1.008, -1.509, -1.036), (-1.283, -1.283, -1.815), (-1.509, -1.008, -1.815), (-1.676, -0.6944, -1.815), (-1.78, -0.354, -1.815), (-1.815, 2.412e-06, -1.815), (-1.78, 0.354, -1.815), (-1.676, 0.6944, -1.815), (-1.509, 1.008, -1.815), (-1.283, 1.283, -1.815), (-1.008, 1.509, -1.815), (-0.6944, 1.676, -1.815), (-0.354, 1.78, -1.815), (-3.116e-06, 1.815, -1.815), (0.354, 1.78, -1.815), (0.6944, 1.676, -1.815), (1.008, 1.509, -1.815), (1.283, 1.283, -1.815), (1.509, 1.008, -1.815), (1.676, 0.6944, -1.815), (1.78, 0.354, -1.815), (1.815, 5.786e-06, -1.815), (1.78, -0.354, -1.815), (1.676, -0.6944, -1.815), (1.509, -1.008, -1.815), (1.283, -1.283, -1.815), (1.008, -1.509, -1.815), (0.6944, -1.676, -1.815), (0.354, -1.78, -1.815), (1.178e-05, -1.815, -1.815), (-0.354, -1.78, -1.815), (-0.6944, -1.676, -1.815), (-1.008, -1.509, -1.815), (-1.429e-06, -1.662e-06, -1.815), (-1.283, -1.283, -0.7046), (-1.509, -1.008, -0.7046), (-1.676, -0.6944, -0.7046), (-1.78, -0.354, -0.7046), (-1.815, -1.799e-06, -0.7046), (-1.78, 0.354, -0.7046), (-1.676, 0.6944, -0.7046), (-1.509, 1.008, -0.7046), (-1.283, 1.283, -0.7046), (-1.008, 1.509, -0.7046), (-0.6944, 1.676, -0.7046), (-0.354, 1.78, -0.7046), (-8.372e-07, 1.815, -0.7046), (0.354, 1.78, -0.7046), (0.6944, 1.676, -0.7046), (1.008, 1.509, -0.7046), (1.283, 1.283, -0.7046), (1.509, 1.008, -0.7046), (1.676, 0.6944, -0.7046), (1.78, 0.354, -0.7046), (1.815, -3.414e-06, -0.7046), (1.78, -0.354, -0.7046), (1.676, -0.6944, -0.7046), (1.509, -1.008, -0.7046), (1.283, -1.283, -0.7046), (1.008, -1.509, -0.7046), (0.6944, -1.676, -0.7046), (0.354, -1.78, -0.7046), (-4.341e-06, -1.815, -0.7046), (-0.354, -1.78, -0.7046), (-0.6944, -1.676, -0.7046), (-1.008, -1.509, -0.7046)], [], [(64, 33, 32), (64, 34, 33), (64, 35, 34), (64, 36, 35), (64, 37, 36), (64, 38, 37), (64, 39, 38), (64, 40, 39), (64, 41, 40), (64, 42, 41), (64, 43, 42), (64, 44, 43), (64, 45, 44), (64, 46, 45), (64, 47, 46), (64, 48, 47), (64, 49, 48), (64, 50, 49), (64, 51, 50), (64, 52, 51), (64, 53, 52), (64, 54, 53), (64, 55, 54), (64, 56, 55), (64, 57, 56), (64, 58, 57), (64, 59, 58), (64, 60, 59), (64, 61, 60), (64, 62, 61), (64, 63, 62), (64, 32, 63), (0, 32, 33, 1), (1, 33, 34, 2), (2, 34, 35, 3), (3, 35, 36, 4), (4, 36, 37, 5), (5, 37, 38, 6), (6, 38, 39, 7), (7, 39, 40, 8), (8, 40, 41, 9), (9, 41, 42, 10), (10, 42, 43, 11), (11, 43, 44, 12), (12, 44, 45, 13), (13, 45, 46, 14), (14, 46, 47, 15), (15, 47, 48, 16), (16, 48, 49, 17), (17, 49, 50, 18), (18, 50, 51, 19), (19, 51, 52, 20), (20, 52, 53, 21), (21, 53, 54, 22), (22, 54, 55, 23), (23, 55, 56, 24), (24, 56, 57, 25), (25, 57, 58, 26), (26, 58, 59, 27), (27, 59, 60, 28), (28, 60, 61, 29), (29, 61, 62, 30), (30, 62, 63, 31), (32, 0, 31, 63), (0, 1, 66, 65), (1, 2, 67, 66), (2, 3, 68, 67), (3, 4, 69, 68), (4, 5, 70, 69), (5, 6, 71, 70), (6, 7, 72, 71), (7, 8, 73, 72), (8, 9, 74, 73), (9, 10, 75, 74), (10, 11, 76, 75), (11, 12, 77, 76), (12, 13, 78, 77), (13, 14, 79, 78), (14, 15, 80, 79), (15, 16, 81, 80), (16, 17, 82, 81), (17, 18, 83, 82), (18, 19, 84, 83), (19, 20, 85, 84), (20, 21, 86, 85), (21, 22, 87, 86), (22, 23, 88, 87), (23, 24, 89, 88), (24, 25, 90, 89), (25, 26, 91, 90), (26, 27, 92, 91), (27, 28, 93, 92), (28, 29, 94, 93), (29, 30, 95, 94), (30, 31, 96, 95), (31, 0, 65, 96), (8, 9, 21, 22), (9, 10, 20, 21), (10, 11, 19, 20), (11, 12, 18, 19), (12, 13, 17, 18), (13, 14, 16, 17), (14, 15, 16), (7, 8, 22, 23), (6, 7, 23, 24), (5, 6, 24, 25), (4, 5, 25, 26), (3, 4, 26, 27), (2, 3, 27, 28), (1, 2, 28, 29), (0, 1, 29, 30), (0, 30, 31)])
me_cylinder_002.polygons.foreach_set('material_index', [0, 0, 0, 0, 0, 0, 0, 0, 0, 0, 0, 0, 0, 0, 0, 0, 0, 0, 0, 0, 0, 0, 0, 0, 0, 0, 0, 0, 0, 0, 0, 0, 0, 0, 0, 0, 0, 0, 0, 0, 0, 0, 0, 0, 0, 0, 0, 0, 0, 0, 0, 0, 0, 0, 0, 0, 0, 0, 0, 0, 0, 0, 0, 0, 0, 0, 0, 0, 0, 0, 0, 0, 0, 0, 0, 0, 0, 0, 0, 0, 0, 0, 0, 0, 0, 0, 0, 0, 0, 0, 0, 0, 0, 0, 0, 0, 1, 1, 1, 1, 1, 1, 1, 1, 1, 1, 1, 1, 1, 1, 1, 1])
me_cylinder_002.materials.append(mat_material_002)
me_cylinder_002.materials.append(mat_material_003)
me_cylinder_002.use_remesh_preserve_volume = False
me_cylinder_002.use_remesh_preserve_attributes = False
me_cylinder_002.use_mirror_vertex_groups = False
me_cylinder_002.update()
me_cube_003 = bpy.data.meshes.new('Cube.003')
me_cube_003.from_pydata([(1.458, 0.02308, -1.067), (1.458, -0.1887, -1.067), (-1.684, -0.1887, -1.067), (-1.684, 0.02308, -1.067), (1.458, 0.02308, 2.06), (1.458, -0.1887, 2.06), (-1.684, -0.1887, 2.06), (-1.684, 0.02308, 2.06)], [], [(0, 1, 2, 3), (4, 7, 6, 5), (0, 4, 5, 1), (1, 5, 6, 2), (2, 6, 7, 3), (4, 0, 3, 7)])
me_cube_003.polygons.foreach_set('material_index', [0, 0, 0, 0, 0, 1])
me_cube_003.materials.append(mat_panel_001)
me_cube_003.materials.append(mat_feltroof)
me_cube_003.use_remesh_preserve_volume = False
me_cube_003.use_remesh_preserve_attributes = False
me_cube_003.use_mirror_vertex_groups = False
me_cube_003.update()
me_cube_001 = bpy.data.meshes.new('Cube.001')
me_cube_001.from_pydata([(1.504, 0.7751, -1.504), (1.504, -0.8835, -1.504), (-1.504, -0.8835, -1.504), (-1.504, 0.7751, -1.504), (1.504, 0.7751, 1.504), (1.504, -0.8835, 1.504), (-1.504, -0.8835, 1.504), (-1.504, 0.7751, 1.504)], [], [(0, 1, 2, 3), (4, 7, 6, 5), (0, 4, 5, 1), (1, 5, 6, 2), (2, 6, 7, 3), (4, 0, 3, 7)])
me_cube_001.polygons.foreach_set('material_index', [0, 0, 0, 0, 0, 1])
me_cube_001.materials.append(mat_brick)
me_cube_001.materials.append(mat_brick_001)
me_cube_001.use_remesh_preserve_volume = False
me_cube_001.use_remesh_preserve_attributes = False
me_cube_001.use_mirror_vertex_groups = False
me_cube_001.update()
me_cylinder = bpy.data.meshes.new('Cylinder')
me_cylinder.from_pydata([(0.004948, 0.004948, -0.181), (0.005819, 0.003888, -0.181), (0.006465, 0.002678, -0.181), (0.006864, 0.001365, -0.181), (0.006998, -5.86e-07, -0.181), (0.006864, -0.001366, -0.181), (0.006465, -0.002679, -0.181), (0.005819, -0.003889, -0.181), (0.004948, -0.004949, -0.181), (0.003888, -0.00582, -0.181), (0.002678, -0.006466, -0.181), (0.001365, -0.006865, -0.181), (-5.063e-07, -0.006999, -0.181), (-0.001366, -0.006865, -0.181), (-0.002679, -0.006466, -0.181), (-0.003889, -0.00582, -0.181), (-0.004949, -0.004949, -0.181), (-0.00582, -0.003889, -0.181), (-0.006466, -0.002679, -0.181), (-0.006865, -0.001366, -0.181), (-0.006999, -5.797e-07, -0.181), (-0.006865, 0.001365, -0.181), (-0.006466, 0.002678, -0.181), (-0.00582, 0.003888, -0.181), (-0.004949, 0.004948, -0.181), (-0.003889, 0.005819, -0.181), (-0.002679, 0.006465, -0.181), (-0.001366, 0.006864, -0.181), (-4.928e-07, 0.006998, -0.181), (0.001365, 0.006864, -0.181), (0.002678, 0.006465, -0.181), (0.003888, 0.005819, -0.181), (0.004948, 0.004948, 0.7042), (0.005819, 0.003888, 0.7042), (0.006465, 0.002678, 0.7042), (0.006864, 0.001365, 0.7042), (0.006998, -6.022e-07, 0.7042), (0.006864, -0.001366, 0.7042), (0.006465, -0.002679, 0.7042), (0.005819, -0.003889, 0.7042), (0.004948, -0.004949, 0.7042), (0.003888, -0.00582, 0.7042), (0.002678, -0.006466, 0.7042), (0.001365, -0.006865, 0.7042), (-4.975e-07, -0.006999, 0.7042), (-0.001366, -0.006865, 0.7042), (-0.002679, -0.006466, 0.7042), (-0.003889, -0.00582, 0.7042), (-0.004949, -0.004949, 0.7042), (-0.00582, -0.003889, 0.7042), (-0.006466, -0.002679, 0.7042), (-0.006865, -0.001366, 0.7042), (-0.006999, -6.152e-07, 0.7042), (-0.006865, 0.001365, 0.7042), (-0.006466, 0.002678, 0.7042), (-0.00582, 0.003888, 0.7042), (-0.004949, 0.004948, 0.7042), (-0.003889, 0.005819, 0.7042), (-0.002679, 0.006465, 0.7042), (-0.001366, 0.006864, 0.7042), (-5.549e-07, 0.006998, 0.7042), (0.001365, 0.006864, 0.7042), (0.002678, 0.006465, 0.7042), (0.003888, 0.005819, 0.7042), (-5.04e-07, -5.865e-07, -0.181), (-5.04e-07, -5.865e-07, 0.7042), (-0.7863, 0.5249, -0.181), (-0.7863, 0.5249, 0.7042), (-0.006466, 0.002678, -0.1478), (-0.006466, 0.002678, 0.2394), (-0.006466, 0.002678, 0.2837), (-0.006466, 0.002678, 0.671), (-0.02705, 0.01646, -0.181), (-0.3794, 0.2524, -0.181), (-0.4134, 0.2752, -0.181), (-0.7657, 0.5112, -0.181), (-0.7863, 0.5249, -0.1478), (-0.7863, 0.5249, 0.2394), (-0.7863, 0.5249, 0.2837), (-0.7863, 0.5249, 0.671), (-0.02705, 0.01646, 0.7042), (-0.3794, 0.2524, 0.7042), (-0.4134, 0.2752, 0.7042), (-0.7657, 0.5112, 0.7042), (-0.02705, 0.01646, 0.671), (-0.02705, 0.01646, 0.2837), (-0.02705, 0.01646, 0.2394), (-0.02705, 0.01646, -0.1478), (-0.3794, 0.2524, 0.671), (-0.3794, 0.2524, 0.2837), (-0.3794, 0.2524, 0.2394), (-0.3794, 0.2524, -0.1478), (-0.4134, 0.2752, 0.671), (-0.4134, 0.2752, 0.2837), (-0.4134, 0.2752, 0.2394), (-0.4134, 0.2752, -0.1478), (-0.7657, 0.5112, 0.671), (-0.7657, 0.5112, 0.2837), (-0.7657, 0.5112, 0.2394), (-0.7657, 0.5112, -0.1478), (-0.7657, 1.113, -0.1478), (-0.7657, 1.113, 0.2394), (-0.7657, 1.113, 0.2837), (-0.7657, 1.113, 0.671), (-0.4134, 1.349, -0.1478), (-0.4134, 1.349, 0.2394), (-0.4134, 1.349, 0.2837), (-0.4134, 1.349, 0.671), (-0.3794, 1.372, -0.1478), (-0.3794, 1.372, 0.2394), (-0.3794, 1.372, 0.2837), (-0.3794, 1.372, 0.671), (-0.02705, 1.608, -0.1478), (-0.02705, 1.608, 0.2394), (-0.02705, 1.608, 0.2837), (-0.02705, 1.608, 0.671), (-0.7657, 1.113, 0.7042), (-0.4134, 1.349, 0.7042), (-0.3794, 1.372, 0.7042), (-0.02705, 1.608, 0.7042), (-0.7863, 1.099, 0.671), (-0.7863, 1.099, 0.2837), (-0.7863, 1.099, 0.2394), (-0.7863, 1.099, -0.1478), (-0.7657, 1.113, -0.181), (-0.4134, 1.349, -0.181), (-0.3794, 1.372, -0.181), (-0.02705, 1.608, -0.181), (-0.006466, 1.622, 0.671), (-0.006466, 1.622, 0.2837), (-0.006466, 1.622, 0.2394), (-0.006466, 1.622, -0.1478), (-0.7863, 1.099, 0.7042), (-0.7863, 1.099, -0.181), (-5.066e-07, 1.624, 0.7042), (-5.066e-07, 1.624, -0.181), (0.003888, 1.619, 0.7042), (0.002678, 1.618, 0.7042), (0.001365, 1.617, 0.7042), (-5.513e-07, 1.617, 0.7042), (-0.001366, 1.617, 0.7042), (-0.002679, 1.618, 0.7042), (-0.003889, 1.619, 0.7042), (-0.004949, 1.619, 0.7042), (-0.00582, 1.62, 0.7042), (-0.006466, 1.622, 0.7042), (-0.006865, 1.623, 0.7042), (-0.006999, 1.624, 0.7042), (-0.006865, 1.626, 0.7042), (-0.006466, 1.627, 0.7042), (-0.00582, 1.628, 0.7042), (-0.004949, 1.629, 0.7042), (-0.003889, 1.63, 0.7042), (-0.002679, 1.631, 0.7042), (-0.001366, 1.631, 0.7042), (-4.917e-07, 1.631, 0.7042), (0.001365, 1.631, 0.7042), (0.002678, 1.631, 0.7042), (0.003888, 1.63, 0.7042), (0.004948, 1.629, 0.7042), (0.005819, 1.628, 0.7042), (0.006465, 1.627, 0.7042), (0.006864, 1.626, 0.7042), (0.006998, 1.624, 0.7042), (0.006864, 1.623, 0.7042), (0.006465, 1.622, 0.7042), (0.005819, 1.62, 0.7042), (0.004948, 1.619, 0.7042), (0.003888, 1.619, -0.181), (0.002678, 1.618, -0.181), (0.001365, 1.617, -0.181), (-4.917e-07, 1.617, -0.181), (-0.001366, 1.617, -0.181), (-0.002679, 1.618, -0.181), (-0.003889, 1.619, -0.181), (-0.004949, 1.619, -0.181), (-0.00582, 1.62, -0.181), (-0.006466, 1.622, -0.181), (-0.006865, 1.623, -0.181), (-0.006999, 1.624, -0.181), (-0.006865, 1.626, -0.181), (-0.006466, 1.627, -0.181), (-0.00582, 1.628, -0.181), (-0.004949, 1.629, -0.181), (-0.003889, 1.63, -0.181), (-0.002679, 1.631, -0.181), (-0.001366, 1.631, -0.181), (-5.066e-07, 1.631, -0.181), (0.001365, 1.631, -0.181), (0.002678, 1.631, -0.181), (0.003888, 1.63, -0.181), (0.004948, 1.629, -0.181), (0.005819, 1.628, -0.181), (0.006465, 1.627, -0.181), (0.006864, 1.626, -0.181), (0.006998, 1.624, -0.181), (0.006864, 1.623, -0.181), (0.006465, 1.622, -0.181), (0.005819, 1.62, -0.181), (0.004948, 1.619, -0.181)], [], [(64, 0, 1), (65, 33, 32), (64, 1, 2), (65, 34, 33), (64, 2, 3), (65, 35, 34), (64, 3, 4), (65, 36, 35), (64, 4, 5), (65, 37, 36), (64, 5, 6), (65, 38, 37), (64, 6, 7), (65, 39, 38), (64, 7, 8), (65, 40, 39), (64, 8, 9), (65, 41, 40), (64, 9, 10), (65, 42, 41), (64, 10, 11), (65, 43, 42), (64, 11, 12), (65, 44, 43), (64, 12, 13), (65, 45, 44), (64, 13, 14), (65, 46, 45), (64, 14, 15), (65, 47, 46), (64, 15, 16), (65, 48, 47), (64, 16, 17), (65, 49, 48), (64, 17, 18), (65, 50, 49), (64, 18, 19), (65, 51, 50), (64, 19, 20), (65, 52, 51), (64, 20, 21), (65, 53, 52), (64, 21, 22), (65, 54, 53), (64, 22, 23), (65, 55, 54), (64, 23, 24), (65, 56, 55), (64, 24, 25), (65, 57, 56), (64, 25, 26), (65, 58, 57), (64, 26, 27), (65, 59, 58), (64, 27, 28), (65, 60, 59), (64, 28, 29), (65, 61, 60), (64, 29, 30), (65, 62, 61), (64, 30, 31), (65, 63, 62), (31, 0, 64), (65, 32, 63), (0, 32, 33, 1), (1, 33, 34, 2), (2, 34, 35, 3), (3, 35, 36, 4), (4, 36, 37, 5), (5, 37, 38, 6), (6, 38, 39, 7), (7, 39, 40, 8), (8, 40, 41, 9), (9, 41, 42, 10), (10, 42, 43, 11), (11, 43, 44, 12), (12, 44, 45, 13), (13, 45, 46, 14), (14, 46, 47, 15), (15, 47, 48, 16), (16, 48, 49, 17), (17, 49, 50, 18), (18, 50, 51, 19), (19, 51, 52, 20), (20, 52, 53, 21), (23, 55, 56, 24), (24, 56, 57, 25), (25, 57, 58, 26), (26, 58, 59, 27), (27, 59, 60, 28), (28, 60, 61, 29), (29, 61, 62, 30), (30, 62, 63, 31), (32, 0, 31, 63), (70, 69, 21, 53), (54, 71, 53), (68, 22, 21), (71, 70, 53), (69, 68, 21), (69, 70, 55, 23), (22, 68, 23), (71, 54, 55), (68, 69, 23), (70, 71, 55), (68, 22, 72, 87), (69, 68, 87, 86), (70, 69, 86, 85), (71, 70, 85, 84), (54, 71, 84, 80), (87, 72, 73, 91), (85, 86, 90, 89), (80, 84, 88, 81), (91, 73, 74, 95), (90, 91, 95, 94), (89, 90, 94, 93), (88, 89, 93, 92), (81, 88, 92, 82), (95, 74, 75, 99), (93, 94, 98, 97), (82, 92, 96, 83), (99, 75, 66, 76), (98, 99, 76, 77), (97, 98, 77, 78), (96, 97, 78, 79), (83, 96, 79, 67), (116, 103, 120, 132), (103, 102, 121, 120), (102, 101, 122, 121), (101, 100, 123, 122), (100, 124, 133, 123), (117, 107, 103, 116), (106, 105, 101, 102), (104, 125, 124, 100), (118, 111, 107, 117), (111, 110, 106, 107), (110, 109, 105, 106), (109, 108, 104, 105), (108, 126, 125, 104), (119, 115, 111, 118), (114, 113, 109, 110), (112, 127, 126, 108), (145, 128, 115, 119), (128, 129, 114, 115), (129, 130, 113, 114), (130, 131, 112, 113), (131, 177, 127, 112), (129, 128, 144), (131, 130, 176), (128, 145, 144), (177, 131, 176), (130, 129, 144, 176), (130, 131, 178), (128, 129, 146), (131, 177, 178), (145, 128, 146), (129, 130, 178, 146), (167, 199, 168, 136), (169, 137, 136, 168), (170, 138, 137, 169), (171, 139, 138, 170), (172, 140, 139, 171), (173, 141, 140, 172), (174, 142, 141, 173), (175, 143, 142, 174), (176, 144, 143, 175), (179, 147, 146, 178), (180, 148, 147, 179), (181, 149, 148, 180), (182, 150, 149, 181), (183, 151, 150, 182), (184, 152, 151, 183), (185, 153, 152, 184), (186, 154, 153, 185), (187, 155, 154, 186), (188, 156, 155, 187), (189, 157, 156, 188), (190, 158, 157, 189), (191, 159, 158, 190), (192, 160, 159, 191), (193, 161, 160, 192), (194, 162, 161, 193), (195, 163, 162, 194), (196, 164, 163, 195), (197, 165, 164, 196), (198, 166, 165, 197), (199, 167, 166, 198), (134, 167, 136), (168, 199, 135), (134, 136, 137), (135, 169, 168), (134, 137, 138), (135, 170, 169), (134, 138, 139), (135, 171, 170), (134, 139, 140), (135, 172, 171), (134, 140, 141), (135, 173, 172), (134, 141, 142), (135, 174, 173), (134, 142, 143), (135, 175, 174), (134, 143, 144), (135, 176, 175), (134, 144, 145), (135, 177, 176), (134, 145, 146), (135, 178, 177), (134, 146, 147), (135, 179, 178), (134, 147, 148), (135, 180, 179), (134, 148, 149), (135, 181, 180), (134, 149, 150), (135, 182, 181), (134, 150, 151), (135, 183, 182), (134, 151, 152), (135, 184, 183), (134, 152, 153), (135, 185, 184), (134, 153, 154), (135, 186, 185), (134, 154, 155), (135, 187, 186), (134, 155, 156), (135, 188, 187), (134, 156, 157), (135, 189, 188), (134, 157, 158), (135, 190, 189), (134, 158, 159), (135, 191, 190), (134, 159, 160), (135, 192, 191), (134, 160, 161), (135, 193, 192), (134, 161, 162), (135, 194, 193), (134, 162, 163), (135, 195, 194), (134, 163, 164), (135, 196, 195), (134, 164, 165), (135, 197, 196), (134, 165, 166), (135, 198, 197), (134, 166, 167), (135, 199, 198)])
me_cylinder.materials.append(mat_material)
me_cylinder.use_remesh_preserve_volume = False
me_cylinder.use_remesh_preserve_attributes = False
me_cylinder.use_mirror_vertex_groups = False
me_cylinder.update()
me_cube = bpy.data.meshes.new('Cube')
me_cube.from_pydata([(2.406, -1.26, -4.105), (0.7436, -1.26, -4.105), (-0.919, -1.26, -4.105), (-2.582, -1.26, -4.105), (-4.287, -1.26, 2.111), (-4.287, -1.26, -4.105), (-4.287, -2.11, -4.105), (-4.287, -2.11, 2.111), (-2.582, -2.11, -4.105), (-0.919, -2.11, -4.105), (0.7436, -2.11, -4.105), (2.406, -2.11, -4.105), (4.043, -1.26, -4.105), (4.043, -2.11, -4.105), (4.043, -2.11, 4.236), (4.043, -1.26, 4.236), (2.405, -2.11, 4.236), (2.405, -1.26, 4.236), (-4.292, -1.26, 4.236), (-4.292, -2.11, 4.236)], [], [(5, 3, 8, 6), (4, 5, 6, 7), (3, 2, 9, 8), (2, 1, 10, 9), (1, 0, 11, 10), (0, 11, 13, 12), (12, 13, 14, 15), (17, 16, 19, 18), (4, 18, 19, 7)])
me_cube.materials.append(mat_brick_001)
me_cube.materials.append(mat_wood)
me_cube.use_remesh_preserve_volume = False
me_cube.use_remesh_preserve_attributes = False
me_cube.use_mirror_vertex_groups = False
me_cube.update()
me_plane = bpy.data.meshes.new('Plane')
me_plane.from_pydata([(4.25, 4.06, 0.0), (4.25, -4.25, 0.0), (-4.06, -4.25, 0.0), (-4.06, 4.06, 0.0), (0.095, -4.25, 0.0), (4.25, -0.095, 0.0), (0.095, 4.06, 0.0), (-4.06, 0.4046, 0.0), (0.095, 0.4046, 0.0), (3.859, -4.25, 0.0), (-3.544, -4.25, 0.0), (4.25, 1.983, 0.0), (4.25, -3.734, 0.0), (3.859, 4.06, 0.0), (-3.544, 4.06, 0.0), (-4.06, -3.734, 0.0), (-4.06, 1.983, 0.0), (-3.544, 0.4046, 0.0), (0.095, 1.983, 0.0), (3.859, -0.095, 0.0), (0.095, -3.734, 0.0), (-3.544, 1.983, 0.0), (3.859, 1.983, 0.0), (-3.544, -3.734, 0.0), (3.859, -3.734, 0.0)], [], [(14, 3, 16, 21), (6, 14, 21, 18), (21, 16, 7, 17), (18, 21, 17, 8), (13, 6, 18, 22), (0, 13, 22, 11), (11, 22, 19, 5), (17, 7, 15, 23), (23, 15, 2, 10), (20, 23, 10, 4), (5, 19, 24, 12), (24, 20, 4, 9), (12, 24, 9, 1)])
me_plane.materials.append(mat_pavement)
me_plane.use_remesh_preserve_volume = False
me_plane.use_remesh_preserve_attributes = False
me_plane.use_mirror_vertex_groups = False
me_plane.update()
me_sphere = bpy.data.meshes.new('Sphere')
me_sphere.from_pydata([(-1.333e-06, 1.25e-06, 31.62), (-22.88, 16.62, 14.14), (8.74, 26.9, 14.14), (28.28, 4.856e-07, 14.14), (-8.74, 26.9, -14.14), (22.88, 16.62, -14.14), (-28.28, -7.508e-07, -14.14), (1.432e-06, -1.515e-06, -31.62), (-13.45, 9.772, 26.9), (5.137, 15.81, 26.9), (-8.313, 25.58, 16.63), (-26.9, 5.941e-07, 16.63), (16.63, 1.043e-06, 26.9), (21.76, 15.81, 16.63), (-30.08, 9.772, -1.941e-06), (-18.59, 25.58, -2.13e-06), (4.973e-08, 31.62, -1.581e-06), (18.59, 25.58, -5.047e-07), (30.08, 9.772, 6.886e-07), (-21.76, 15.81, -16.63), (8.313, 25.58, -16.63), (26.9, -8.593e-07, -16.63), (-16.63, -1.308e-06, -26.9), (-5.137, 15.81, -26.9), (13.45, 9.772, -26.9), (-24.33, 17.68, -2.035e-06), (-20.73, 21.1, 7.071), (-21.46, 21.63, -2.082e-06), (-19.66, 23.34, 3.536), (-22.53, 19.39, 3.536), (-22.9, 19.65, -2.059e-06), (-20.02, 23.61, -2.106e-06), (-20.2, 22.22, 5.303), (-19.12, 24.46, 1.768), (-21.63, 20.25, 5.303), (-23.43, 18.53, 1.768), (-20.56, 22.49, 1.768), (-21.1, 21.37, 3.536), (-22.0, 20.51, 1.768), (-22.18, 20.64, -2.071e-06), (-20.74, 22.62, -2.094e-06), (-19.93, 22.78, 4.419), (-19.39, 23.9, 2.652), (-22.08, 19.82, 4.419), (-22.98, 18.96, 2.652), (-21.01, 22.06, 0.8839), (-20.11, 22.92, 2.652), (-21.82, 20.38, 3.536), (-20.38, 22.36, 3.536), (-21.73, 21.07, 0.8839), (-22.26, 19.95, 2.652), (-20.29, 23.05, 0.8839), (-19.57, 24.04, 0.8839), (-19.84, 23.48, 1.768), (-20.83, 21.93, 2.652), (-21.55, 20.94, 2.652), (-21.28, 21.5, 1.768), (-23.16, 19.09, 0.8839), (-22.45, 20.08, 0.8839), (-22.71, 19.52, 1.768), (-21.37, 20.81, 4.419), (-20.65, 21.8, 4.419), (-20.92, 21.24, 5.303), (-6.725, 4.886, 29.26), (-18.17, 13.2, 20.52), (2.569, 7.906, 29.26), (6.939, 21.36, 20.52), (0.2137, 26.24, 15.38), (-15.6, 21.1, 15.38), (-24.89, 8.312, 15.38), (-29.18, 4.886, -7.071), (-26.48, 13.2, 7.071), (-13.66, 26.24, -7.071), (4.37, 29.26, 7.071), (-4.37, 29.26, -7.071), (13.66, 26.24, 7.071), (20.73, 21.1, -7.071), (-25.02, 7.906, -15.38), (-15.25, 21.36, -15.38), (-0.2137, 26.24, -15.38), (15.6, 21.1, -15.38), (-22.45, -1.03e-06, -20.52), (-8.313, -1.412e-06, -29.26), (-6.939, 21.36, -20.52), (-2.569, 7.906, -29.26), (18.17, 13.2, -20.52), (6.725, 4.886, -29.26), (-10.88, 17.68, 21.76), (-4.156, 12.79, 26.9), (-1.588, 20.7, 21.76), (-20.17, 4.886, 21.76), (-28.49, 4.886, 8.313), (-4.156, 28.6, 8.313), (-13.45, 25.58, 8.313), (-9.294, 28.6, -1.855e-06), (-25.92, 12.79, -8.313), (-20.17, 20.7, -8.313), (4.156, 28.6, -8.313), (9.294, 28.6, -1.043e-06), (13.45, 25.58, -8.313), (-13.45, 15.81, -21.76), (-19.19, 7.906, -21.76), (-10.88, 7.906, -26.9), (10.88, 17.68, -21.76), (1.588, 20.7, -21.76), (4.156, 12.79, -26.9), (-19.08, 24.81, 0.4419)], [], [(9, 13, 12), (3, 12, 13), (18, 3, 13), (13, 17, 18), (21, 18, 5), (30, 25, 19), (26, 32, 10), (25, 35, 1), (34, 26, 1), (31, 40, 19), (40, 27, 19), (27, 39, 19), (39, 30, 19), (32, 41, 10), (41, 28, 10), (28, 42, 10), (42, 33, 10), (51, 36, 45), (45, 40, 51), (31, 51, 40), (40, 45, 27), (51, 31, 52), (52, 53, 51), (36, 51, 53), (53, 52, 33), (42, 28, 46), (46, 53, 42), (33, 42, 53), (53, 46, 36), (54, 36, 46), (46, 48, 54), (37, 54, 48), (48, 46, 28), (54, 37, 55), (55, 56, 54), (36, 54, 56), (56, 55, 38), (49, 27, 45), (45, 56, 49), (38, 49, 56), (56, 45, 36), (50, 38, 55), (55, 47, 50), (29, 50, 47), (47, 55, 37), (30, 57, 25), (57, 35, 25), (57, 30, 58), (58, 59, 57), (35, 57, 59), (59, 58, 38), (50, 29, 44), (44, 59, 50), (38, 50, 59), (59, 44, 35), (49, 38, 58), (58, 39, 49), (27, 49, 39), (39, 58, 30), (60, 34, 43), (43, 47, 60), (37, 60, 47), (47, 43, 29), (60, 37, 61), (61, 62, 60), (34, 60, 62), (62, 61, 32), (34, 62, 26), (62, 32, 26), (41, 32, 61), (61, 48, 41), (28, 41, 48), (48, 61, 37), (35, 44, 1), (44, 29, 1), (29, 43, 1), (43, 34, 1), (68, 10, 87), (87, 64, 68), (1, 68, 64), (64, 87, 8), (88, 8, 87), (87, 89, 88), (9, 88, 89), (89, 87, 10), (67, 2, 66), (66, 89, 67), (10, 67, 89), (89, 66, 9), (88, 9, 65), (65, 63, 88), (8, 88, 63), (65, 0, 63), (90, 11, 69), (69, 64, 90), (8, 90, 64), (64, 69, 1), (9, 66, 13), (66, 2, 13), (0, 65, 12), (65, 9, 12), (91, 14, 71), (71, 69, 91), (11, 91, 69), (69, 71, 1), (92, 16, 73), (73, 67, 92), (10, 92, 67), (67, 73, 2), (92, 10, 93), (93, 94, 92), (16, 92, 94), (94, 93, 15), (72, 4, 74), (74, 94, 72), (15, 72, 94), (94, 74, 16), (17, 76, 18), (76, 5, 18), (2, 75, 13), (75, 17, 13), (77, 19, 95), (95, 70, 77), (6, 77, 70), (70, 95, 14), (78, 4, 72), (72, 96, 78), (19, 78, 96), (96, 72, 15), (79, 20, 97), (97, 74, 79), (4, 79, 74), (74, 97, 16), (98, 16, 97), (97, 99, 98), (17, 98, 99), (99, 97, 20), (80, 5, 76), (76, 99, 80), (20, 80, 99), (99, 76, 17), (98, 17, 75), (75, 73, 98), (16, 98, 73), (73, 75, 2), (100, 23, 83), (83, 78, 100), (19, 100, 78), (78, 83, 4), (100, 19, 101), (101, 102, 100), (23, 100, 102), (102, 101, 22), (82, 7, 84), (84, 102, 82), (22, 82, 102), (102, 84, 23), (81, 22, 101), (101, 77, 81), (6, 81, 77), (77, 101, 19), (103, 24, 85), (85, 80, 103), (20, 103, 80), (80, 85, 5), (103, 20, 104), (104, 105, 103), (24, 103, 105), (105, 104, 23), (84, 7, 86), (86, 105, 84), (23, 84, 105), (105, 86, 24), (83, 23, 104), (104, 79, 83), (4, 83, 79), (79, 104, 20), (5, 85, 21), (85, 24, 21), (14, 95, 25), (95, 19, 25), (1, 71, 25), (71, 14, 25), (10, 68, 26), (68, 1, 26), (19, 96, 31), (96, 15, 31), (15, 93, 33), (93, 10, 33), (52, 106, 33), (106, 15, 33), (15, 106, 31), (106, 52, 31)])
me_sphere.use_remesh_preserve_volume = False
me_sphere.use_remesh_preserve_attributes = False
me_sphere.use_mirror_vertex_groups = False
me_sphere.update()

# ---- objects
ob_plane_004 = bpy.data.objects.new('Plane.004', me_plane_004)
ob_plane_003 = bpy.data.objects.new('Plane.003', me_plane_003)
ob_plane_002 = bpy.data.objects.new('Plane.002', me_plane_002)
ob_plane_001 = bpy.data.objects.new('Plane.001', me_plane_001)
ob_cylinder_005 = bpy.data.objects.new('Cylinder.005', me_cylinder_005)
ob_cylinder_004 = bpy.data.objects.new('Cylinder.004', me_cylinder_004)
ob_cylinder_003 = bpy.data.objects.new('Cylinder.003', me_cylinder_003)
ob_cylinder_002 = bpy.data.objects.new('Cylinder.002', me_cylinder_001)
ob_cylinder_001 = bpy.data.objects.new('Cylinder.001', me_cylinder_002)
ob_cube_002 = bpy.data.objects.new('Cube.002', me_cube_003)
ob_cube_001 = bpy.data.objects.new('Cube.001', me_cube_001)
ob_cylinder = bpy.data.objects.new('Cylinder', me_cylinder)
ob_cube = bpy.data.objects.new('Cube', me_cube)
ob_plane = bpy.data.objects.new('Plane', me_plane)
ob_camera = bpy.data.objects.new('Camera', cam_camera_001)
ob_sphere = bpy.data.objects.new('Sphere', me_sphere)
ob_lamp_001 = bpy.data.objects.new('Lamp.001', light_lamp)

# ---- transforms, parenting, visibility, modifiers, constraints
ob_plane_004.location = (-3.363, -2.144, 0.9956)
ob_plane_004.rotation_euler = (1.571, -4.266e-17, -4.712)
ob_plane_004.lock_rotations_4d = False
ob_plane_004.empty_display_type = 'ARROWS'
ob_plane_004.color = (0.0, 0.0, 0.0, 1.0)
ob_plane_004.lineart.crease_threshold = 0.0
ob_plane_003.location = (-3.363, -3.317, 0.9956)
ob_plane_003.rotation_euler = (1.571, -4.266e-17, -4.712)
ob_plane_003.lock_rotations_4d = False
ob_plane_003.empty_display_type = 'ARROWS'
ob_plane_003.color = (0.0, 0.0, 0.0, 1.0)
ob_plane_003.lineart.crease_threshold = 0.0
ob_plane_002.location = (-1.937, -3.21, 0.9956)
ob_plane_002.rotation_euler = (1.571, -4.266e-17, -3.142)
ob_plane_002.lock_rotations_4d = False
ob_plane_002.empty_display_type = 'ARROWS'
ob_plane_002.color = (0.0, 0.0, 0.0, 1.0)
ob_plane_002.lineart.crease_threshold = 0.0
ob_plane_001.location = (-3.171, -3.21, 0.7865)
ob_plane_001.rotation_euler = (1.571, -4.266e-17, -3.142)
ob_plane_001.lock_rotations_4d = False
ob_plane_001.empty_display_type = 'ARROWS'
ob_plane_001.color = (0.0, 0.0, 0.0, 1.0)
ob_plane_001.lineart.crease_threshold = 0.0
ob_cylinder_005.location = (0.321, -3.21, 0.9956)
ob_cylinder_005.rotation_euler = (0.0, -0.0, -4.712)
ob_cylinder_005.lock_rotations_4d = False
ob_cylinder_005.empty_display_type = 'ARROWS'
ob_cylinder_005.color = (0.0, 0.0, 0.0, 1.0)
ob_cylinder_005.lineart.crease_threshold = 0.0
ob_cylinder_004.location = (0.001371, 2.211, 1.79)
ob_cylinder_004.rotation_euler = (0.0, -0.0, -4.712)
ob_cylinder_004.lock_rotations_4d = False
ob_cylinder_004.empty_display_type = 'ARROWS'
ob_cylinder_004.color = (0.0, 0.0, 0.0, 1.0)
ob_cylinder_004.lineart.crease_threshold = 0.0
ob_cylinder_003.location = (-0.01098, 2.332, 0.9956)
ob_cylinder_003.rotation_euler = (0.0, -0.0, -6.807)
ob_cylinder_003.lock_rotations_4d = False
ob_cylinder_003.empty_display_type = 'ARROWS'
ob_cylinder_003.color = (0.0, 0.0, 0.0, 1.0)
ob_cylinder_003.lineart.crease_threshold = 0.0
ob_cylinder_002.location = (1.68, -1.506, 0.9956)
ob_cylinder_002.rotation_euler = (0.0, -0.0, -4.712)
ob_cylinder_002.lock_rotations_4d = False
ob_cylinder_002.empty_display_type = 'ARROWS'
ob_cylinder_002.color = (0.0, 0.0, 0.0, 1.0)
ob_cylinder_002.lineart.crease_threshold = 0.0
ob_cylinder_001.location = (1.693, -1.627, 1.79)
ob_cylinder_001.rotation_euler = (0.0, -0.0, -4.712)
ob_cylinder_001.lock_rotations_4d = False
ob_cylinder_001.empty_display_type = 'ARROWS'
ob_cylinder_001.color = (0.0, 0.0, 0.0, 1.0)
ob_cylinder_001.lineart.crease_threshold = 0.0
ob_cube_002.location = (-2.916, -2.335, 1.79)
ob_cube_002.rotation_euler = (1.571, -0.0, -4.712)
ob_cube_002.scale = (0.7545, 1.0, 0.7545)
ob_cube_002.lock_rotations_4d = False
ob_cube_002.empty_display_type = 'ARROWS'
ob_cube_002.color = (0.0, 0.0, 0.0, 1.0)
ob_cube_002.lineart.crease_threshold = 0.0
ob_cube_001.location = (-2.53, -2.414, 0.9092)
ob_cube_001.rotation_euler = (1.571, -4.266e-17, -3.142)
ob_cube_001.scale = (0.7545, 1.0, 0.7545)
ob_cube_001.lock_rotations_4d = False
ob_cube_001.empty_display_type = 'ARROWS'
ob_cube_001.color = (0.0, 0.0, 0.0, 1.0)
ob_cube_001.lineart.crease_threshold = 0.0
ob_cylinder.location = (-2.424, 4.247, 0.1985)
ob_cylinder.rotation_euler = (0.0, -0.0, -4.712)
ob_cylinder.lock_rotations_4d = False
ob_cylinder.empty_display_type = 'ARROWS'
ob_cylinder.color = (0.0, 0.0, 0.0, 1.0)
ob_cylinder.lineart.crease_threshold = 0.0
ob_cube.location = (-0.01594, 0.01612, 2.126)
ob_cube.rotation_euler = (1.571, -4.266e-17, -3.142)
ob_cube.lock_rotations_4d = False
ob_cube.empty_display_type = 'ARROWS'
ob_cube.color = (0.0, 0.0, 0.0, 1.0)
ob_cube.lineart.crease_threshold = 0.0
ob_plane.location = (0.0006105, 0.0009098, 0.0001214)
ob_plane.rotation_euler = (0.0, -0.0, -4.712)
ob_plane.lock_rotations_4d = False
ob_plane.empty_display_type = 'ARROWS'
ob_plane.color = (0.0, 0.0, 0.0, 1.0)
ob_plane.lineart.crease_threshold = 0.0
ob_camera.location = (10.0, -10.0, 11.6)
ob_camera.rotation_euler = (1.047, 0.0, 0.7854)
ob_camera.lock_rotations_4d = False
ob_camera.empty_display_type = 'ARROWS'
ob_camera.color = (0.0, 0.0, 0.0, 1.0)
ob_camera.lineart.crease_threshold = 0.0
ob_sphere.location = (-0.02993, 0.1261, 0.07312)
ob_sphere.rotation_euler = (1.571, -0.0, 1.571)
ob_sphere.lock_rotations_4d = False
ob_sphere.empty_display_type = 'ARROWS'
ob_sphere.color = (0.0, 0.0, 0.0, 1.0)
ob_sphere.show_instancer_for_render = False
ob_sphere.instance_type = 'VERTS'
ob_sphere.use_instance_vertices_rotation = True
ob_sphere.lineart.crease_threshold = 0.0
ob_lamp_001.parent = ob_sphere
ob_lamp_001.matrix_parent_inverse = Matrix(((-4.371e-08, 1.0, -2.118e-22, -0.1261), (4.371e-08, 1.911e-15, 1.0, -0.07312), (1.0, 4.371e-08, -4.371e-08, 0.02993), (0.0, 0.0, 0.0, 1.0)))
ob_lamp_001.location = (-0.02993, 0.1261, 0.07312)
ob_lamp_001.rotation_euler = (1.571, -0.0, 1.571)
ob_lamp_001.lock_rotations_4d = False
ob_lamp_001.empty_display_type = 'ARROWS'
ob_lamp_001.color = (0.0, 0.0, 0.0, 1.0)
ob_lamp_001.lineart.crease_threshold = 0.0

# ---- collection membership
col_collection_1.objects.link(ob_plane_004)
col_collection_1.objects.link(ob_plane_003)
col_collection_1.objects.link(ob_plane_002)
col_collection_1.objects.link(ob_plane_001)
col_collection_1.objects.link(ob_cylinder_005)
col_collection_1.objects.link(ob_cylinder_004)
col_collection_1.objects.link(ob_cylinder_003)
col_collection_1.objects.link(ob_cylinder_002)
col_collection_1.objects.link(ob_cylinder_001)
col_collection_1.objects.link(ob_cube_002)
col_collection_1.objects.link(ob_cube_001)
col_collection_1.objects.link(ob_cylinder)
col_collection_1.objects.link(ob_cube)
col_collection_1.objects.link(ob_plane)
col_collection_2.objects.link(ob_camera)
col_collection_3.objects.link(ob_sphere)
col_collection_3.objects.link(ob_lamp_001)

# ---- scene / render settings (as saved in the file)
scene.camera = ob_camera
scene.frame_start = 1; scene.frame_end = 250; scene.frame_set(10)
scene.render.engine = 'BLENDER_EEVEE_NEXT'
scene.render.image_settings.color_mode = 'RGB'
scene.render.image_settings.compression = 90
scene.render.resolution_x = 128
scene.render.resolution_y = 128
scene.render.pixel_aspect_x = 100.0
scene.render.pixel_aspect_y = 100.0
scene.render.fps = 25
scene.render.dither_intensity = 0.0
scene.render.use_compositing = False
scene.render.use_sequencer = False
scene.render.bake_margin = 2
scene.render.bake_bias = 0.0
scene.render.use_stamp_time = False
scene.render.use_stamp_date = False
scene.render.use_stamp_frame = False
scene.render.use_stamp_camera = False
scene.render.use_stamp_scene = False
scene.render.use_stamp_filename = False
scene.render.use_stamp_render_time = False
scene.render.stamp_font_size = 0
scene.cycles.use_denoising = False
scene.cycles.samples = 10
scene.cycles.sampling_pattern = 'TABULATED_SOBOL'
scene.cycles.light_sampling_threshold = 0.0
scene.cycles.use_adaptive_sampling = False
scene.cycles.use_light_tree = False
scene.cycles.blur_glossy = 0.0
scene.cycles.volume_bounces = 1
scene.cycles.pixel_filter_type = 'GAUSSIAN'
scene.cycles.sample_clamp_indirect = 0.0
scene.view_settings.view_transform = 'Raw'
bpy.context.view_layer.update()
